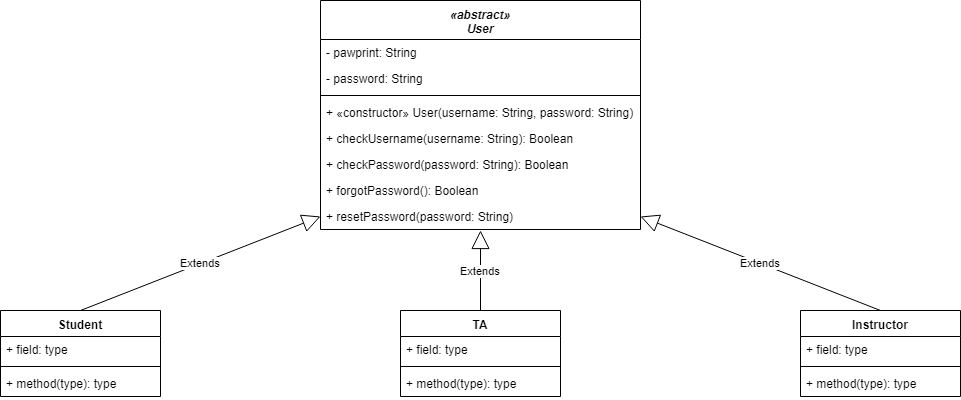

The diagram above was exported from draw.io. Its source (the exported page's mxGraphModel, read from the mxfile embedded in the PNG):
<mxGraphModel dx="2302" dy="1114" grid="1" gridSize="10" guides="1" tooltips="1" connect="1" arrows="1" fold="1" page="1" pageScale="1" pageWidth="1100" pageHeight="850" math="0" shadow="0">
  <root>
    <mxCell id="0" />
    <mxCell id="1" parent="0" />
    <mxCell id="IkbE1p5EqkFZb5ULcvsF-10" value="«abstract»&#10;User&#10;" style="swimlane;fontStyle=3;align=center;verticalAlign=top;childLayout=stackLayout;horizontal=1;startSize=39;horizontalStack=0;resizeParent=1;resizeParentMax=0;resizeLast=0;collapsible=1;marginBottom=0;swimlaneFillColor=#ffffff;" parent="1" vertex="1">
      <mxGeometry x="360" y="200" width="320" height="229" as="geometry" />
    </mxCell>
    <mxCell id="IkbE1p5EqkFZb5ULcvsF-11" value="- pawprint: String" style="text;strokeColor=none;fillColor=none;align=left;verticalAlign=top;spacingLeft=4;spacingRight=4;overflow=hidden;rotatable=0;points=[[0,0.5],[1,0.5]];portConstraint=eastwest;fontStyle=0" parent="IkbE1p5EqkFZb5ULcvsF-10" vertex="1">
      <mxGeometry y="39" width="320" height="26" as="geometry" />
    </mxCell>
    <mxCell id="IkbE1p5EqkFZb5ULcvsF-12" value="- password: String" style="text;strokeColor=none;fillColor=none;align=left;verticalAlign=top;spacingLeft=4;spacingRight=4;overflow=hidden;rotatable=0;points=[[0,0.5],[1,0.5]];portConstraint=eastwest;" parent="IkbE1p5EqkFZb5ULcvsF-10" vertex="1">
      <mxGeometry y="65" width="320" height="26" as="geometry" />
    </mxCell>
    <mxCell id="IkbE1p5EqkFZb5ULcvsF-16" value="" style="line;strokeWidth=1;fillColor=none;align=left;verticalAlign=middle;spacingTop=-1;spacingLeft=3;spacingRight=3;rotatable=0;labelPosition=right;points=[];portConstraint=eastwest;" parent="IkbE1p5EqkFZb5ULcvsF-10" vertex="1">
      <mxGeometry y="91" width="320" height="8" as="geometry" />
    </mxCell>
    <mxCell id="IkbE1p5EqkFZb5ULcvsF-18" value="+ «constructor» User(username: String, password: String)" style="text;strokeColor=none;fillColor=none;align=left;verticalAlign=top;spacingLeft=4;spacingRight=4;overflow=hidden;rotatable=0;points=[[0,0.5],[1,0.5]];portConstraint=eastwest;" parent="IkbE1p5EqkFZb5ULcvsF-10" vertex="1">
      <mxGeometry y="99" width="320" height="26" as="geometry" />
    </mxCell>
    <mxCell id="IkbE1p5EqkFZb5ULcvsF-20" value="+ checkUsername(username: String): Boolean" style="text;strokeColor=none;fillColor=none;align=left;verticalAlign=top;spacingLeft=4;spacingRight=4;overflow=hidden;rotatable=0;points=[[0,0.5],[1,0.5]];portConstraint=eastwest;fontStyle=0" parent="IkbE1p5EqkFZb5ULcvsF-10" vertex="1">
      <mxGeometry y="125" width="320" height="26" as="geometry" />
    </mxCell>
    <mxCell id="IkbE1p5EqkFZb5ULcvsF-21" value="+ checkPassword(password: String): Boolean" style="text;strokeColor=none;fillColor=none;align=left;verticalAlign=top;spacingLeft=4;spacingRight=4;overflow=hidden;rotatable=0;points=[[0,0.5],[1,0.5]];portConstraint=eastwest;fontStyle=0" parent="IkbE1p5EqkFZb5ULcvsF-10" vertex="1">
      <mxGeometry y="151" width="320" height="26" as="geometry" />
    </mxCell>
    <mxCell id="IkbE1p5EqkFZb5ULcvsF-28" value="+ forgotPassword(): Boolean" style="text;strokeColor=none;fillColor=none;align=left;verticalAlign=top;spacingLeft=4;spacingRight=4;overflow=hidden;rotatable=0;points=[[0,0.5],[1,0.5]];portConstraint=eastwest;fontStyle=0" parent="IkbE1p5EqkFZb5ULcvsF-10" vertex="1">
      <mxGeometry y="177" width="320" height="26" as="geometry" />
    </mxCell>
    <mxCell id="IkbE1p5EqkFZb5ULcvsF-29" value="+ resetPassword(password: String)" style="text;strokeColor=none;fillColor=none;align=left;verticalAlign=top;spacingLeft=4;spacingRight=4;overflow=hidden;rotatable=0;points=[[0,0.5],[1,0.5]];portConstraint=eastwest;fontStyle=0" parent="IkbE1p5EqkFZb5ULcvsF-10" vertex="1">
      <mxGeometry y="203" width="320" height="26" as="geometry" />
    </mxCell>
    <mxCell id="IkbE1p5EqkFZb5ULcvsF-30" value="Student" style="swimlane;fontStyle=1;align=center;verticalAlign=top;childLayout=stackLayout;horizontal=1;startSize=26;horizontalStack=0;resizeParent=1;resizeParentMax=0;resizeLast=0;collapsible=1;marginBottom=0;" parent="1" vertex="1">
      <mxGeometry x="40" y="510" width="160" height="86" as="geometry" />
    </mxCell>
    <mxCell id="IkbE1p5EqkFZb5ULcvsF-31" value="+ field: type" style="text;strokeColor=none;fillColor=none;align=left;verticalAlign=top;spacingLeft=4;spacingRight=4;overflow=hidden;rotatable=0;points=[[0,0.5],[1,0.5]];portConstraint=eastwest;" parent="IkbE1p5EqkFZb5ULcvsF-30" vertex="1">
      <mxGeometry y="26" width="160" height="26" as="geometry" />
    </mxCell>
    <mxCell id="IkbE1p5EqkFZb5ULcvsF-32" value="" style="line;strokeWidth=1;fillColor=none;align=left;verticalAlign=middle;spacingTop=-1;spacingLeft=3;spacingRight=3;rotatable=0;labelPosition=right;points=[];portConstraint=eastwest;" parent="IkbE1p5EqkFZb5ULcvsF-30" vertex="1">
      <mxGeometry y="52" width="160" height="8" as="geometry" />
    </mxCell>
    <mxCell id="IkbE1p5EqkFZb5ULcvsF-33" value="+ method(type): type" style="text;strokeColor=none;fillColor=none;align=left;verticalAlign=top;spacingLeft=4;spacingRight=4;overflow=hidden;rotatable=0;points=[[0,0.5],[1,0.5]];portConstraint=eastwest;" parent="IkbE1p5EqkFZb5ULcvsF-30" vertex="1">
      <mxGeometry y="60" width="160" height="26" as="geometry" />
    </mxCell>
    <mxCell id="IkbE1p5EqkFZb5ULcvsF-34" value="TA" style="swimlane;fontStyle=1;align=center;verticalAlign=top;childLayout=stackLayout;horizontal=1;startSize=26;horizontalStack=0;resizeParent=1;resizeParentMax=0;resizeLast=0;collapsible=1;marginBottom=0;" parent="1" vertex="1">
      <mxGeometry x="440" y="510" width="160" height="86" as="geometry" />
    </mxCell>
    <mxCell id="IkbE1p5EqkFZb5ULcvsF-35" value="+ field: type" style="text;strokeColor=none;fillColor=none;align=left;verticalAlign=top;spacingLeft=4;spacingRight=4;overflow=hidden;rotatable=0;points=[[0,0.5],[1,0.5]];portConstraint=eastwest;" parent="IkbE1p5EqkFZb5ULcvsF-34" vertex="1">
      <mxGeometry y="26" width="160" height="26" as="geometry" />
    </mxCell>
    <mxCell id="IkbE1p5EqkFZb5ULcvsF-36" value="" style="line;strokeWidth=1;fillColor=none;align=left;verticalAlign=middle;spacingTop=-1;spacingLeft=3;spacingRight=3;rotatable=0;labelPosition=right;points=[];portConstraint=eastwest;" parent="IkbE1p5EqkFZb5ULcvsF-34" vertex="1">
      <mxGeometry y="52" width="160" height="8" as="geometry" />
    </mxCell>
    <mxCell id="IkbE1p5EqkFZb5ULcvsF-37" value="+ method(type): type" style="text;strokeColor=none;fillColor=none;align=left;verticalAlign=top;spacingLeft=4;spacingRight=4;overflow=hidden;rotatable=0;points=[[0,0.5],[1,0.5]];portConstraint=eastwest;" parent="IkbE1p5EqkFZb5ULcvsF-34" vertex="1">
      <mxGeometry y="60" width="160" height="26" as="geometry" />
    </mxCell>
    <mxCell id="IkbE1p5EqkFZb5ULcvsF-38" value="Instructor" style="swimlane;fontStyle=1;align=center;verticalAlign=top;childLayout=stackLayout;horizontal=1;startSize=26;horizontalStack=0;resizeParent=1;resizeParentMax=0;resizeLast=0;collapsible=1;marginBottom=0;" parent="1" vertex="1">
      <mxGeometry x="840" y="510" width="160" height="86" as="geometry" />
    </mxCell>
    <mxCell id="IkbE1p5EqkFZb5ULcvsF-39" value="+ field: type" style="text;strokeColor=none;fillColor=none;align=left;verticalAlign=top;spacingLeft=4;spacingRight=4;overflow=hidden;rotatable=0;points=[[0,0.5],[1,0.5]];portConstraint=eastwest;" parent="IkbE1p5EqkFZb5ULcvsF-38" vertex="1">
      <mxGeometry y="26" width="160" height="26" as="geometry" />
    </mxCell>
    <mxCell id="IkbE1p5EqkFZb5ULcvsF-40" value="" style="line;strokeWidth=1;fillColor=none;align=left;verticalAlign=middle;spacingTop=-1;spacingLeft=3;spacingRight=3;rotatable=0;labelPosition=right;points=[];portConstraint=eastwest;" parent="IkbE1p5EqkFZb5ULcvsF-38" vertex="1">
      <mxGeometry y="52" width="160" height="8" as="geometry" />
    </mxCell>
    <mxCell id="IkbE1p5EqkFZb5ULcvsF-41" value="+ method(type): type" style="text;strokeColor=none;fillColor=none;align=left;verticalAlign=top;spacingLeft=4;spacingRight=4;overflow=hidden;rotatable=0;points=[[0,0.5],[1,0.5]];portConstraint=eastwest;" parent="IkbE1p5EqkFZb5ULcvsF-38" vertex="1">
      <mxGeometry y="60" width="160" height="26" as="geometry" />
    </mxCell>
    <mxCell id="IkbE1p5EqkFZb5ULcvsF-43" value="Extends" style="endArrow=block;endSize=16;endFill=0;html=1;exitX=0.5;exitY=0;exitDx=0;exitDy=0;entryX=0;entryY=0.5;entryDx=0;entryDy=0;" parent="1" source="IkbE1p5EqkFZb5ULcvsF-30" target="IkbE1p5EqkFZb5ULcvsF-29" edge="1">
      <mxGeometry width="160" relative="1" as="geometry">
        <mxPoint x="505" y="385" as="sourcePoint" />
        <mxPoint x="320" y="420" as="targetPoint" />
      </mxGeometry>
    </mxCell>
    <mxCell id="IkbE1p5EqkFZb5ULcvsF-44" value="Extends" style="endArrow=block;endSize=16;endFill=0;html=1;exitX=0.5;exitY=0;exitDx=0;exitDy=0;" parent="1" source="IkbE1p5EqkFZb5ULcvsF-34" edge="1">
      <mxGeometry width="160" relative="1" as="geometry">
        <mxPoint x="140" y="520" as="sourcePoint" />
        <mxPoint x="520" y="430" as="targetPoint" />
      </mxGeometry>
    </mxCell>
    <mxCell id="IkbE1p5EqkFZb5ULcvsF-45" value="Extends" style="endArrow=block;endSize=16;endFill=0;html=1;exitX=0.5;exitY=0;exitDx=0;exitDy=0;entryX=1;entryY=0.5;entryDx=0;entryDy=0;" parent="1" source="IkbE1p5EqkFZb5ULcvsF-38" target="IkbE1p5EqkFZb5ULcvsF-29" edge="1">
      <mxGeometry width="160" relative="1" as="geometry">
        <mxPoint x="150" y="530" as="sourcePoint" />
        <mxPoint x="340" y="440" as="targetPoint" />
      </mxGeometry>
    </mxCell>
  </root>
</mxGraphModel>